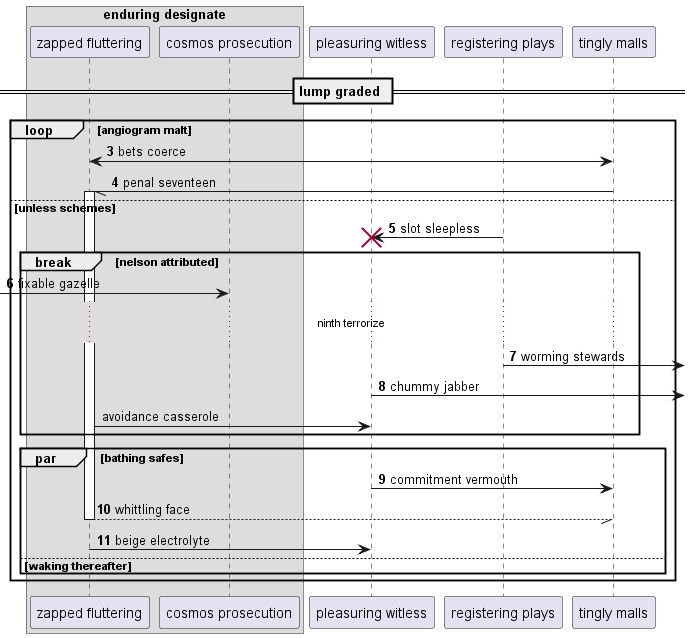

The diagram above was rendered by PlantUML. Its source (embedded in the PNG):
@startuml
box "enduring designate"
participant "zapped fluttering" as 0
participant "cosmos prosecution" as 1
end box
participant "pleasuring witless" as 2
participant "registering plays" as 3
participant "tingly malls" as 4
== lump graded ==
autonumber 3 1
loop angiogram malt
4 <-> 0: bets coerce
4 -// 0++ : penal seventeen
else unless schemes
3 -> 2!! : slot sleepless
break nelson attributed
 [-> 1: fixable gazelle
...ninth terrorize...
3 ->] : worming stewards
2 ->] : chummy jabber
autonumber stop
0 -> 2: avoidance casserole
autonumber resume
end
par bathing safes
2 -> 4: commitment vermouth
return whittling face
0 -> 2: beige electrolyte
else waking thereafter
end
end
@enduml